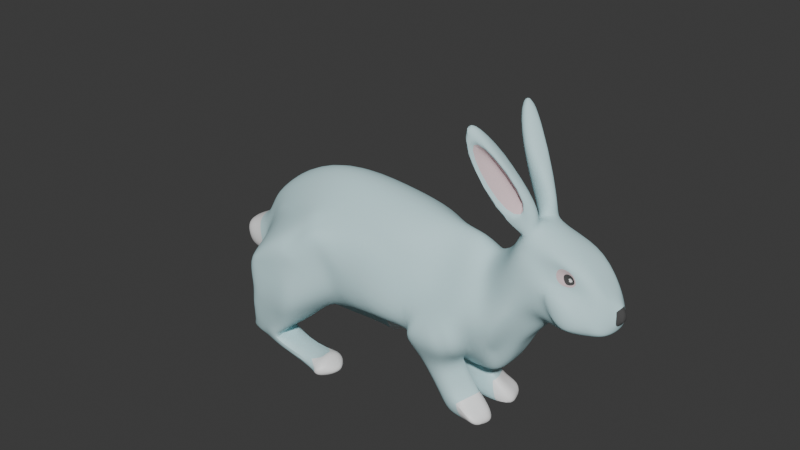 # Source: rabbit.blend  (saved by Blender 4.0.36; exported with 4.5.12 LTS)
import bpy
from mathutils import Matrix  # noqa: F401  (used for matrix-valued properties, if any)

bpy.ops.wm.read_factory_settings(use_empty=True)
scene = bpy.context.scene
scene.name = 'Scene'

# ---- collections
col_collection = bpy.data.collections.new('Collection'); scene.collection.children.link(col_collection)

# ---- materials (node trees are filled in below, after node groups)
mat_white = bpy.data.materials.new('White')
mat_white.use_transparent_shadow = False
mat_black = bpy.data.materials.new('Black')
mat_black.use_transparent_shadow = False
mat_pink = bpy.data.materials.new('Pink')
mat_pink.use_transparent_shadow = False
mat_material_001 = bpy.data.materials.new('Material.001')
mat_material_001.use_transparent_shadow = False

# ---- node groups
ng_auto_smooth = bpy.data.node_groups.new('Auto Smooth', 'GeometryNodeTree')
_s = ng_auto_smooth.interface.new_socket(name='Geometry', in_out='OUTPUT', socket_type='NodeSocketGeometry')
_s = ng_auto_smooth.interface.new_socket(name='Geometry', in_out='INPUT', socket_type='NodeSocketGeometry')
_s = ng_auto_smooth.interface.new_socket(name='Angle', in_out='INPUT', socket_type='NodeSocketFloat')
_s.subtype = 'ANGLE'
_s.min_value = 0.0
_s.max_value = 3.142
ng_auto_smooth.is_modifier = True
_N = ng_auto_smooth.nodes; _L = ng_auto_smooth.links
n0 = _N.new('NodeGroupOutput'); n0.name = 'Group Output'; n0.location = (480, -100)
n1 = _N.new('NodeGroupInput'); n1.name = 'Group Input'; n1.location = (-420, -300)
n2 = _N.new('NodeGroupInput'); n2.name = 'Group Input.001'; n2.location = (-60, -100)
n3 = _N.new('GeometryNodeSetShadeSmooth'); n3.name = 'Set Shade Smooth'; n3.location = (120, -100)
n3.domain = 'EDGE'
n4 = _N.new('GeometryNodeSetShadeSmooth'); n4.name = 'Set Shade Smooth.001'; n4.location = (300, -100)
n5 = _N.new('GeometryNodeInputMeshEdgeAngle'); n5.name = 'Edge Angle'; n5.location = (-420, -220)
n6 = _N.new('GeometryNodeInputEdgeSmooth'); n6.name = 'Is Edge Smooth'; n6.location = (-60, -160)
n7 = _N.new('GeometryNodeInputShadeSmooth'); n7.name = 'Is Face Smooth'; n7.location = (-240, -340)
n8 = _N.new('FunctionNodeBooleanMath'); n8.name = 'Boolean Math'; n8.location = (-60, -220)
n9 = _N.new('FunctionNodeCompare'); n9.name = 'Compare'; n9.location = (-240, -180)
n9.operation = 'LESS_EQUAL'
_L.new(n5.outputs[0], n9.inputs[0])
_L.new(n4.outputs[0], n0.inputs[0])
_L.new(n1.outputs[1], n9.inputs[1])
_L.new(n9.outputs[0], n8.inputs[0])
_L.new(n7.outputs[0], n8.inputs[1])
_L.new(n2.outputs[0], n3.inputs[0])
_L.new(n6.outputs[0], n3.inputs[1])
_L.new(n3.outputs[0], n4.inputs[0])
_L.new(n8.outputs[0], n3.inputs[2])
n0.is_active_output = True

# ---- material node trees
mat_white.use_nodes = True; mat_white.node_tree.nodes.clear()
_N = mat_white.node_tree.nodes; _L = mat_white.node_tree.links
n0 = _N.new('ShaderNodeBsdfPrincipled'); n0.name = 'Principled BSDF'; n0.location = (0, 286)
n0.inputs[0].default_value = (0.6141, 0.8696, 0.9032, 1.0)
n0.inputs[2].default_value = 1.0
n0.inputs[3].default_value = 1.0
n0.inputs[13].default_value = 0.4727
n1 = _N.new('ShaderNodeOutputMaterial'); n1.name = 'Material Output'; n1.location = (290, 286)
_L.new(n0.outputs[0], n1.inputs[0])
n1.is_active_output = True
mat_black.use_nodes = True; mat_black.node_tree.nodes.clear()
_N = mat_black.node_tree.nodes; _L = mat_black.node_tree.links
n0 = _N.new('ShaderNodeBsdfPrincipled'); n0.name = 'Principled BSDF'; n0.location = (10, 300)
n0.inputs[0].default_value = (0.07763, 0.07763, 0.07763, 1.0)
n0.inputs[2].default_value = 1.0
n0.inputs[3].default_value = 1.45
n1 = _N.new('ShaderNodeOutputMaterial'); n1.name = 'Material Output'; n1.location = (300, 300)
_L.new(n0.outputs[0], n1.inputs[0])
n1.is_active_output = True
mat_pink.use_nodes = True; mat_pink.node_tree.nodes.clear()
_N = mat_pink.node_tree.nodes; _L = mat_pink.node_tree.links
n0 = _N.new('ShaderNodeBsdfPrincipled'); n0.name = 'Principled BSDF'; n0.location = (10, 300)
n0.inputs[0].default_value = (0.8005, 0.6315, 0.6581, 1.0)
n0.inputs[2].default_value = 1.0
n0.inputs[3].default_value = 1.45
n1 = _N.new('ShaderNodeOutputMaterial'); n1.name = 'Material Output'; n1.location = (300, 300)
_L.new(n0.outputs[0], n1.inputs[0])
n1.is_active_output = True
mat_material_001.use_nodes = True; mat_material_001.node_tree.nodes.clear()
_N = mat_material_001.node_tree.nodes; _L = mat_material_001.node_tree.links
n0 = _N.new('ShaderNodeBsdfPrincipled'); n0.name = 'Principled BSDF'; n0.location = (10, 300)
n0.inputs[0].default_value = (1.0, 1.0, 1.0, 1.0)
n0.inputs[3].default_value = 1.45
n1 = _N.new('ShaderNodeOutputMaterial'); n1.name = 'Material Output'; n1.location = (300, 300)
_L.new(n0.outputs[0], n1.inputs[0])
n1.is_active_output = True

# ---- world
world_world = bpy.data.worlds.new('World'); scene.world = world_world
world_world.use_nodes = True; world_world.node_tree.nodes.clear()
_N = world_world.node_tree.nodes; _L = world_world.node_tree.links
n0 = _N.new('ShaderNodeOutputWorld'); n0.name = 'World Output'; n0.location = (300, 300)
n1 = _N.new('ShaderNodeBackground'); n1.name = 'Background'; n1.location = (10, 300)
n1.inputs[0].default_value = (0.05088, 0.05088, 0.05088, 1.0)
_L.new(n1.outputs[0], n0.inputs[0])
n0.is_active_output = True
world_world.color = (0.05088, 0.05088, 0.05088)
world_world.use_sun_shadow = False
world_world.sun_shadow_jitter_overblur = 0.0

# ---- meshes
me_plane = bpy.data.meshes.new('Plane')
me_plane.from_pydata([(-1.369, -1.701, 0.4845), (1.603, -1.023, 0.4188), (0.9763, 1.439, 0.6997), (-0.02973, -1.272, 0.8205), (0.3959, 0.6564, 1.435), (-2.968, -1.111, 0.4188), (-3.642, 1.061, 0.5633), (-3.503, -0.6357, 0.3301), (0.9958, -1.096, 0.8581), (0.8363, 0.7393, 1.414), (2.162, -0.9809, 0.4188), (2.139, 1.503, 0.2992), (2.461, -0.792, 0.4188), (2.791, 1.432, 0.6346), (2.684, -0.7826, 0.4188), (2.899, 1.16, 0.5516), (3.207, -1.143, 0.6657), (3.872, -0.3538, 0.6254), (3.474, -1.749, 0.5862), (4.52, -0.1008, 0.7207), (3.707, -1.958, 0.513), (5.21, -0.2638, 0.6142), (4.635, -1.354, 0.5063), (5.285, -0.1986, 0.5064), (5.188, -0.9379, 0.3243), (5.42, -0.371, 0.1703), (-3.024, 1.324, 0.4118), (1.268, 1.724, 0.2097), (-0.9052, 1.038, 0.3673), (-3.743, 1.037, 0.4582), (-4.006, 0.2267, 0.4477), (0.518, 1.189, 0.5152), (2.037, 1.827, 0.2097), (2.792, 1.684, 0.3841), (2.987, 1.553, 0.3841), (4.061, -0.06772, 0.3841), (4.471, -0.02131, 0.3841), (5.114, -0.1244, 0.4759), (5.4, -0.1395, 0.1755), (5.446, -0.3647, 0.02838), (-1.898, -1.827, 0.0), (1.666, -1.388, 0.0), (-2.879, 1.391, 0.0), (1.267, 1.767, 0.0), (-0.5407, -1.867, 0.0), (-0.9285, 1.013, 0.0), (-3.005, -1.255, 0.0), (-3.708, 1.022, 0.0), (-3.768, -0.3111, 0.0), (-4.027, 0.03235, 0.0), (0.6439, -1.668, 0.0), (0.6591, 1.403, 0.0), (2.183, -1.352, 0.0), (2.036, 1.87, 0.0), (2.419, -1.107, 0.0), (2.792, 1.684, 0.0), (2.646, -1.079, 0.0), (2.987, 1.553, 0.0), (2.971, -1.3, 0.0), (4.061, -0.06772, 0.0), (3.277, -1.892, 0.0), (4.471, -0.02131, 0.0), (3.704, -2.101, 0.0), (5.117, -0.03208, 0.0), (4.826, -1.538, 0.0), (5.407, -0.1401, 0.0), (5.235, -0.949, 0.0), (5.447, -0.3703, 0.0), (-1.561, -0.9861, 1.175), (1.446, 0.2669, 1.022), (0.07588, -0.7089, 1.298), (-2.838, -0.6015, 0.8132), (-3.619, -0.08368, 0.4188), (1.02, -0.2153, 1.129), (2.293, 0.2854, 1.187), (2.724, 0.2651, 1.157), (3.1, 0.2034, 1.086), (3.614, -0.5724, 0.8322), (4.357, -1.098, 0.5769), (4.618, -0.9871, 0.5616), (4.736, -1.129, 0.5172), (5.434, -0.6422, 0.099), (-3.927, -0.1078, 0.0), (5.488, -0.7024, 0.0), (-3.561, 0.3948, 0.7014), (-3.347, 1.088, 0.6115), (3.465, 0.6738, 0.0), (-0.7155, 0.5762, 1.37), (-3.307, 1.364, 0.7814), (-1.198, -0.7107, 1.567), (-3.316, 1.193, 0.7144), (-1.513, 1.532, 0.7019), (-3.322, 1.707, 0.7325), (-0.5133, 0.5908, 1.382), (-1.674, 1.025, 1.864), (-2.964, 1.15, 1.783), (-1.633, -0.06974, 1.751), (-3.11, 0.3408, 1.481), (-1.996, 1.808, 1.619), (-3.09, 1.842, 1.665), (-2.184, -0.2975, 1.787), (-2.967, 0.3109, 1.787), (-2.631, -0.05567, 1.787), (2.459, 1.116, 1.16), (1.106, 0.9327, 1.394), (1.405, 1.005, 1.327), (1.348, 1.619, 0.9774), (1.966, 1.06, 1.332), (1.835, 1.57, 0.9892), (1.559, 0.6825, 1.279), (1.86, 0.7013, 1.322), (-3.473, 2.197, 1.257), (-2.5, 2.317, 1.614), (-3.246, 2.329, 1.457), (-2.946, 2.746, 0.9199), (-1.322, 2.474, 1.548), (-1.298, 2.782, 1.586), (2.665, 2.924, 0.08697), (1.682, 2.895, 0.09417), (2.391, 2.912, 0.7905), (1.892, 2.896, 0.7953), (2.175, 2.458, 0.8596), (1.677, 2.44, 0.8547), (1.485, 2.292, 0.1639), (2.468, 2.324, 0.1765), (2.762, 2.896, 0.7629), (2.913, 2.903, 0.3761), (2.627, 2.672, 1.069), (2.802, 2.599, 0.4351), (-1.755, 1.738, 0.6329), (-2.683, 2.319, 0.9559), (-3.577, 2.143, 0.6623), (-3.039, 1.916, 0.6539), (-2.727, 1.954, 0.6194), (-2.611, 2.221, 0.7145), (-3.476, 2.228, 0.6331), (-2.229, 2.827, 0.9452), (-2.964, 2.746, 0.6779), (-1.334, 2.417, 0.8862), (-1.182, 2.831, 0.9805), (3.92, -0.966, 0.7658), (4.485, -0.1997, 0.8112), (4.611, -0.9584, 0.7668), (4.962, -0.3267, 0.7625), (4.323, -0.7387, 0.8454), (4.432, -0.4323, 0.8454), (4.592, -0.6766, 0.8454), (4.623, -0.4346, 0.8454), (4.297, -1.304, 0.5451), (4.217, -1.601, 0.5657), (3.645, -2.041, 0.08009), (3.372, -1.9, 0.07756), (3.05, -2.141, 0.3685), (3.645, -2.465, 0.1486), (3.323, -2.37, 0.3166), (3.55, -2.412, 0.3348), (2.286, -3.974, 0.8516), (2.482, -4.244, 1.035), (2.733, -3.3, 0.6714), (2.819, -3.4, 0.7167), (5.519, -0.5225, 0.07876), (5.515, -0.4165, 0.07517), (5.523, -0.4146, 0.03234), (5.529, -0.5378, 0.0), (5.516, -0.4134, 0.0), (3.413, -1.689, 0.6639), (3.873, -1.827, 0.4036), (4.831, -1.523, 0.3999), (3.92, -0.966, 0.7658), (5.275, -0.7092, 0.4122), (4.776, -0.8695, 0.6712), (3.153, -1.907, 0.7004), (3.787, -2.259, 0.3835), (2.442, -3.549, 1.177), (2.674, -4.023, 1.011), (2.79, -3.251, 0.2519), (2.786, -2.755, 0.9466), (2.928, -3.409, 0.3095), (3.212, -3.169, 0.7075), (-4.266, 1.042, 0.0), (-4.302, 1.018, 0.385), (-4.413, 0.3395, 0.4135), (-4.441, 0.2601, 0.0), (-0.9537, 2.46, 1.618), (-0.9851, 2.802, 1.605), (-0.9097, 2.834, 0.9798), (-0.9377, 2.482, 0.8713), (3.189, -1.985, 0.6306), (3.717, -2.269, 0.3836), (2.688, -3.886, 1.01), (2.502, -3.537, 1.119), (-3.262, 2.4, 1.439), (-3.496, 2.309, 1.241), (-3.559, 2.294, 0.8222), (-3.483, 2.32, 0.6746), (3.463, 0.676, 0.4247), (3.814, 0.3053, 0.0), (3.816, 0.2822, 0.3815), (3.271, 1.124, 0.0), (3.275, 1.118, 0.3841), (3.318, 0.5079, 0.5834), (2.96, 0.8376, 0.6962), (3.066, 0.9009, 0.5642), (3.574, 0.1103, 0.6027), (3.351, -0.1884, 0.9028), (-3.292, 0.3787, 1.092), (0.01974, -1.008, 1.044), (-1.1, 1.185, 0.9421), (-0.9956, 1.188, 0.6036), (0.5821, 1.099, 0.6961), (0.6983, 0.9344, 1.024), (-1.274, -0.9902, 1.151), (-2.878, -0.7586, 0.6916), (-3.265, -0.3184, 0.5975), (-0.7167, 1.132, 0.9596), (-3.817, 0.654, 0.53), (-0.8846, -0.7103, 1.501), (-1.517, -1.15, 1.016), (-3.679, 0.3849, 0.4385), (-1.872, -0.6431, 1.48), (-2.733, -0.3256, 1.306), (-1.164, 0.7862, 1.601), (-1.458, -0.3279, 1.676), (-0.7063, -0.08558, 1.444), (-0.935, -0.008637, 1.459), (-1.324, 0.18, 1.642), (-2.333, 1.818, 1.633), (-1.166, -0.9123, 1.248), (-1.366, -0.8377, 1.386), (-1.683, -0.4995, 1.569), (-1.899, -0.1797, 1.768), (-1.999, 1.057, 1.844), (-2.718, 2.341, 1.564), (-2.617, 1.116, 1.805), (-1.79, 1.69, 1.229), (-2.831, 1.834, 1.654), (-3.015, 2.373, 1.495), (-2.231, 2.036, 0.7986), (2.05, 0.4887, 1.237), (-2.627, 0.2592, 1.792), (-3.155, 1.041, 1.244), (-2.627, 0.6225, 1.812), (-1.953, 0.4801, 1.808), (-1.734, 0.1788, 1.768), (-2.586, 2.318, 1.307), (-2.719, 1.456, 1.733), (-1.504, 1.277, 1.399), (-1.857, 1.47, 1.725), (-2.165, 1.436, 1.739), (-3.026, 1.489, 1.725), (-2.505, 2.052, 1.602), (-2.272, 2.087, 1.616), (-2.264, 2.065, 1.275), (-2.927, 2.115, 1.571), (-3.176, 2.11, 1.55), (-3.148, 1.264, 1.247), (-3.16, 0.9046, 1.243), (-3.185, 1.787, 1.285), (-3.598, 0.7061, 0.6368), (-3.302, 0.7131, 0.9366), (2.821, 2.899, 0.612), (1.17, 1.533, 0.8447), (1.99, 1.571, 0.6468), (1.57, 2.358, 0.4697), (1.483, 0.4376, 1.167), (2.731, 2.629, 0.6936), (2.336, 2.385, 0.485), (1.214, 0.9536, 1.38), (1.8, 2.895, 0.4864), (2.22, 1.085, 1.237), (2.508, 2.917, 0.4896), (-3.333, 1.997, 1.271), (-3.088, 2.086, 0.626), (-3.262, 2.01, 0.6574), (-2.571, 2.771, 1.38), (-1.944, 1.19, 0.6489), (-2.876, 2.224, 0.6895), (-1.757, 1.153, 0.3852), (-2.373, 1.615, 0.7165), (-2.405, 1.448, 0.7415), (-2.689, 2.063, 0.7064), (-2.29, 1.857, 0.6254), (-1.696, 1.162, 0.0), (2.311, 1.934, 0.2348), (1.358, 2.079, 0.2978), (1.526, 2.063, 0.911), (2.001, 2.023, 0.9247), (2.168, 1.989, 0.5636), (1.424, 2.056, 0.6069), (-2.247, 0.2154, 1.794), (-2.283, 0.5053, 1.798), (-2.965, 0.8599, 1.785), (-2.622, 0.8505, 1.809), (4.026, -1.371, 0.5833), (4.397, -1.42, 0.5384), (4.683, -1.424, 0.4882), (4.152, -1.062, 0.6351), (4.852, -1.09, 0.4983), (4.569, -1.069, 0.5622), (4.568, -1.227, 0.4939), (4.582, -1.182, 0.5162), (4.555, -1.22, 0.4927), (4.614, -1.211, 0.4983), (4.577, -1.178, 0.4945), (4.621, -1.187, 0.4849), (-4.325, 0.6647, 0.5234), (-4.568, 0.6908, 0.0), (-4.605, 0.4069, 0.0), (-4.52, 1.003, 0.0), (-4.468, 1.014, 0.1748), (-4.539, 0.4259, 0.2777), (-4.491, 0.6607, 0.3131), (-0.7974, 2.71, 1.154), (-0.8176, 2.702, 1.322), (-0.8125, 2.612, 1.335), (-0.801, 2.614, 1.113), (-1.198, 2.389, 1.346), (-1.066, 2.385, 1.371), (-1.061, 2.392, 1.104), (-1.202, 2.369, 1.11), (-1.129, 2.725, 0.9223), (-1.019, 2.726, 0.922), (-1.031, 2.585, 0.8784), (-1.19, 2.559, 0.8844), (-1.192, 2.59, 1.651), (-1.105, 2.587, 1.668), (-1.112, 2.667, 1.665), (-1.186, 2.663, 1.66), (3.714, -1.26, 0.7244), (4.087, -1.221, 0.6085), (2.197, -0.3144, 0.7991), (3.363, -0.9241, 0.7295), (1.008, -0.6595, 0.9925), (2.863, -0.3304, 0.6721), (1.527, -0.4003, 0.7102), (2.578, -0.317, 0.7148), (4.403, -1.273, 0.5137), (4.537, -1.338, 0.5019), (4.658, -1.292, 0.5105), (4.493, -1.102, 0.5389), (4.716, -1.138, 0.5213), (4.566, -1.104, 0.5601)], [], [(73, 69, 104, 2, 9), (91, 129, 237, 252, 234), (69, 334, 330, 74), (74, 330, 335, 75), (75, 335, 333, 76), (76, 333, 331, 77, 204), (77, 331, 328, 168), (78, 148, 336, 339), (80, 298, 341, 340), (169, 167, 24, 81), (13, 15, 34, 33), (30, 49, 82, 72), (3, 44, 50, 8), (23, 25, 39, 38), (16, 58, 60, 165), (1, 41, 52, 10), (15, 202, 199, 34), (9, 2, 27, 31, 209, 210), (0, 40, 44, 3), (150, 20, 172, 153), (4, 93, 223, 216, 70), (17, 19, 36, 35), (10, 52, 54, 12), (5, 46, 40, 0), (2, 11, 32, 27), (166, 62, 64, 167), (19, 21, 37, 36), (12, 54, 56, 14), (11, 13, 33, 32), (6, 85, 26, 29), (39, 25, 161, 162), (7, 72, 82, 48), (21, 23, 38, 37), (14, 56, 58, 16), (24, 66, 83, 81), (37, 38, 65, 63), (27, 32, 53, 43), (38, 39, 67, 65), (32, 33, 55, 53), (26, 277, 282, 42), (33, 34, 57, 55), (28, 31, 51, 45), (29, 26, 42, 47), (34, 199, 198, 57), (35, 36, 61, 59), (36, 37, 63, 61), (31, 27, 43, 51), (7, 48, 46, 5), (167, 64, 66, 24), (23, 169, 81, 25), (21, 170, 169, 23), (170, 21, 143, 142), (17, 77, 168, 19), (15, 201, 202), (13, 75, 76, 201, 15), (11, 103, 74, 75, 13), (74, 103, 269, 238), (5, 212, 213, 72, 7), (0, 217, 212, 5), (0, 3, 206, 211, 217), (8, 1, 334, 332), (6, 29, 215, 258), (296, 79, 170, 142, 140, 168), (68, 211, 227, 228), (68, 228, 229, 219), (88, 90, 240, 255), (87, 207, 246, 221), (71, 220, 205, 84), (68, 219, 220, 71), (251, 252, 244, 112), (92, 88, 255, 257), (89, 224, 225, 222), (106, 105, 107, 108), (122, 121, 119, 120), (103, 11, 262, 269), (69, 74, 238, 264), (104, 69, 264, 267), (2, 104, 267, 261), (8, 50, 41, 1), (114, 137, 194, 193, 192, 191), (269, 262, 108, 107), (183, 115, 316, 317), (117, 118, 268, 270), (124, 123, 118, 117), (117, 270, 260, 126), (123, 263, 268, 118), (2, 261, 288, 284), (108, 262, 287, 286), (11, 2, 284, 283), (106, 108, 286, 285), (127, 265, 260, 125), (119, 121, 127, 125), (121, 266, 265, 127), (124, 117, 126, 128), (92, 132, 133, 281, 278), (95, 233, 245, 249), (180, 179, 308, 309), (21, 19, 141, 143), (155, 154, 158, 159), (145, 144, 146, 147), (140, 142, 146, 144), (142, 143, 147, 146), (143, 141, 145, 147), (18, 20, 166, 165), (150, 151, 60, 62), (151, 18, 165, 60), (20, 150, 62, 166), (176, 175, 156, 173), (151, 150, 153, 152), (18, 151, 152, 171), (20, 18, 171, 172), (173, 156, 157, 174), (175, 177, 157, 156), (177, 178, 174, 157), (159, 189, 188, 155), (161, 160, 163, 164, 162), (25, 81, 160, 161), (67, 39, 162, 164), (81, 83, 163, 160), (149, 293, 165, 166), (295, 149, 166, 167), (293, 329, 328, 165), (297, 295, 167, 169), (79, 297, 169, 170), (187, 188, 172, 171), (189, 190, 173, 174), (190, 187, 171, 176, 173), (153, 172, 178, 177), (152, 153, 177, 175), (171, 152, 175, 176), (29, 47, 179, 180), (49, 30, 181, 182), (30, 215, 305, 181), (185, 184, 313, 312), (134, 136, 139, 138), (139, 185, 321, 320), (184, 185, 139, 116), (73, 70, 206, 332), (188, 189, 174, 178, 172), (154, 187, 190, 158), (159, 158, 190, 189), (154, 155, 188, 187), (116, 115, 324, 327), (131, 193, 194, 135), (111, 192, 193, 131), (111, 113, 191, 192), (131, 135, 272, 273), (112, 115, 116, 274, 232), (112, 232, 250, 251), (92, 257, 271, 273, 132), (86, 195, 197, 196), (196, 197, 35, 59), (198, 199, 195, 86), (216, 223, 224, 89), (70, 73, 9, 4), (195, 200, 203, 197), (200, 76, 204, 203), (199, 202, 200, 195), (202, 201, 76, 200), (197, 203, 17, 35), (203, 204, 77, 17), (239, 101, 102), (207, 208, 275, 279, 91), (91, 279, 278), (133, 272, 280, 281), (4, 9, 210, 214, 93), (90, 275, 277, 26, 85), (208, 209, 31, 28), (207, 214, 210, 209, 208), (84, 205, 259, 258), (213, 212, 71), (212, 217, 68, 71), (213, 218, 215, 30, 72), (217, 211, 68), (216, 227, 211, 206, 70), (93, 214, 207, 87), (84, 218, 213, 71), (205, 220, 102, 101, 97), (219, 229, 230, 100), (220, 219, 100, 102), (222, 225, 243, 96), (224, 223, 93, 87), (225, 224, 87, 221), (253, 235, 226, 250, 232, 236), (229, 228, 89, 222), (231, 242, 243, 94), (230, 229, 222, 96), (228, 227, 216, 89), (226, 248, 247, 98), (221, 246, 247, 94), (246, 207, 91, 234), (249, 245, 235, 99), (241, 101, 239), (243, 289, 100, 230, 96), (243, 225, 221, 94), (234, 252, 251, 98), (290, 289, 243, 242), (245, 233, 231, 248, 226, 235), (254, 253, 236, 191, 113), (247, 248, 231, 94), (247, 246, 234, 98), (235, 253, 254, 99), (252, 237, 130, 244), (251, 250, 226, 98), (258, 259, 90, 85, 6), (111, 271, 254, 113), (257, 255, 95, 249, 99), (258, 215, 218, 84), (267, 264, 109, 105), (270, 268, 120, 119), (260, 270, 119, 125), (263, 288, 285, 122), (260, 265, 128, 126), (238, 269, 107, 110), (265, 266, 124, 128), (264, 238, 110, 109), (261, 267, 105, 106), (268, 263, 122, 120), (266, 287, 283, 124), (273, 272, 133, 132), (273, 271, 111, 131), (254, 271, 257, 99), (237, 280, 276, 134, 130), (232, 274, 114, 191, 236), (278, 279, 88, 92), (282, 277, 28, 45), (281, 280, 237, 129), (276, 280, 272, 135), (279, 275, 90, 88), (277, 275, 208, 28), (278, 281, 129, 91), (107, 105, 109, 110), (283, 284, 123, 124), (285, 288, 261, 106), (283, 287, 262, 11), (285, 286, 121, 122), (284, 288, 263, 123), (286, 287, 266, 121), (289, 239, 102, 100), (241, 239, 289, 290), (290, 242, 231, 233, 292, 241), (240, 90, 259, 256), (233, 95, 291, 292), (205, 97, 256, 259), (256, 291, 95, 255, 240), (292, 291, 101, 241), (291, 256, 97, 101), (294, 148, 293, 149), (22, 294, 149, 295), (148, 78, 296, 329, 293), (80, 22, 295, 297), (298, 80, 297, 79), (78, 298, 79, 296), (148, 294, 337, 336), (298, 78, 339, 341), (22, 80, 340, 338), (294, 22, 338, 337), (181, 305, 311, 310), (305, 215, 29, 180), (307, 310, 311, 306), (306, 311, 309, 308), (305, 180, 309, 311), (182, 181, 310, 307), (299, 302, 304, 300, 303, 301), (19, 168, 140, 144, 145, 141), (138, 115, 112, 244, 130, 134), (276, 135, 194, 137, 136, 134), (314, 315, 312, 313), (183, 186, 315, 314), (184, 183, 314, 313), (186, 185, 312, 315), (116, 139, 136, 137, 114, 274), (318, 317, 316, 319), (138, 186, 318, 319), (115, 138, 319, 316), (186, 183, 317, 318), (323, 320, 321, 322), (185, 186, 322, 321), (138, 139, 320, 323), (186, 138, 323, 322), (327, 324, 325, 326), (115, 183, 325, 324), (184, 116, 327, 326), (183, 184, 326, 325), (332, 206, 3, 8), (331, 333, 14, 16), (330, 334, 1, 10), (332, 334, 69, 73), (328, 331, 16, 165), (335, 330, 10, 12), (328, 329, 296, 168), (333, 335, 12, 14), (299, 301, 336, 337), (302, 299, 337, 338), (301, 303, 339, 336), (304, 302, 338, 340), (300, 304, 340, 341), (303, 300, 341, 339)])
me_plane.polygons.foreach_set('use_smooth', [True] * 298)
me_plane.polygons.foreach_set('material_index', [0, 0, 0, 0, 0, 0, 0, 2, 2, 0, 0, 0, 0, 0, 0, 0, 0, 0, 0, 0, 0, 0, 0, 0, 0, 0, 0, 0, 0, 0, 1, 0, 0, 0, 0, 0, 0, 0, 0, 0, 0, 0, 0, 0, 0, 0, 0, 0, 0, 0, 0, 0, 0, 0, 0, 0, 0, 0, 0, 0, 0, 0, 0, 0, 0, 0, 0, 0, 0, 0, 0, 0, 0, 0, 0, 0, 0, 0, 0, 0, 0, 3, 0, 0, 3, 0, 0, 0, 0, 0, 3, 3, 3, 3, 0, 0, 3, 0, 2, 0, 0, 0, 0, 0, 0, 0, 0, 0, 0, 0, 0, 0, 0, 0, 2, 1, 1, 1, 1, 0, 0, 0, 0, 0, 0, 0, 0, 0, 0, 0, 3, 3, 3, 3, 0, 3, 3, 0, 0, 2, 2, 2, 0, 0, 0, 0, 0, 0, 0, 0, 0, 0, 0, 0, 0, 0, 0, 0, 0, 0, 0, 0, 0, 0, 0, 0, 0, 0, 0, 0, 0, 0, 0, 0, 0, 0, 0, 0, 0, 0, 0, 0, 0, 0, 0, 0, 0, 0, 0, 0, 0, 0, 0, 0, 0, 0, 0, 0, 0, 0, 0, 0, 0, 0, 0, 0, 0, 0, 0, 0, 3, 0, 3, 0, 3, 0, 0, 0, 0, 0, 0, 0, 0, 0, 0, 0, 0, 0, 0, 0, 0, 0, 0, 0, 0, 0, 0, 0, 0, 0, 0, 0, 0, 0, 0, 0, 0, 0, 0, 0, 0, 0, 0, 2, 2, 2, 2, 3, 3, 3, 3, 3, 3, 3, 0, 0, 0, 3, 3, 3, 3, 0, 3, 3, 0, 3, 3, 3, 0, 3, 3, 3, 3, 3, 0, 0, 0, 0, 0, 0, 0, 0, 1, 1, 1, 1, 1, 1])
_uv = me_plane.uv_layers.new(name='UVMap')
_uv.uv.foreach_set('vector', [0.7016, 0.511, 1.0, 0.511, 1.0, 0.7555, 0.9646, 0.9764, 0.7016, 1.0, 0.2844, 1.0, 0.2844, 1.0, 0.2844, 1.0, 0.2844, 1.0, 0.2844, 1.0, 1.0, 0.511, 1.0, 0.305, 1.0, 0.317, 1.0, 0.511, 1.0, 0.511, 1.0, 0.317, 1.0, 0.2917, 1.0, 0.511, 1.0, 0.511, 1.0, 0.2917, 1.0, 0.2936, 1.0, 0.511, 1.0, 0.511, 1.0, 0.2936, 1.0, 0.2654, 1.0, 0.511, 1.0, 0.511, 1.0, 0.511, 1.0, 0.2654, 1.0, 0.3491, 1.0, 0.511, 1.0, 0.3906, 1.0, 0.2261, 1.0, 0.2261, 1.0, 0.3906, 1.0, 0.3934, 1.0, 0.4171, 1.0, 0.4171, 1.0, 0.3934, 1.0, 0.511, 1.0, 0.1127, 1.0, 0.264, 1.0, 0.511, 1.0, 1.0, 1.0, 1.0, 1.0, 1.0, 1.0, 1.0, 0.0, 1.0, 0.0, 1.0, 0.0, 0.511, 0.0, 0.511, 0.4032, 0.1127, 0.4032, 0.0, 0.7016, 0.0, 0.7016, 0.1127, 1.0, 1.0, 1.0, 1.0, 1.0, 1.0, 1.0, 1.0, 1.0, 0.1127, 1.0, 0.0, 1.0, 0.0, 1.0, 0.1127, 1.0, 0.1127, 1.0, 0.0, 1.0, 0.0, 1.0, 0.1127, 1.0, 1.0, 1.0, 1.0, 1.0, 1.0, 1.0, 1.0, 0.7016, 1.0, 0.9646, 0.9764, 1.0, 1.0, 0.7016, 1.0, 0.7016, 1.0, 0.7016, 1.0, 0.0, 0.1127, 0.0, 0.0, 0.4032, 0.0, 0.4032, 0.1127, 1.0, 0.01333, 1.0, 0.0994, 1.0, 0.0994, 1.0, 0.01333, 0.4032, 1.0, 0.4032, 1.0, 0.4032, 0.7458, 0.4032, 0.511, 0.4032, 0.511, 1.0, 1.0, 1.0, 1.0, 1.0, 1.0, 1.0, 1.0, 1.0, 0.1127, 1.0, 0.0, 1.0, 0.0, 1.0, 0.1127, 0.0, 0.1127, 0.0, 0.0, 0.0, 0.0, 0.0, 0.1127, 0.9646, 0.9764, 1.0, 0.9734, 1.0, 1.0, 1.0, 1.0, 1.0, 0.1127, 1.0, 0.0, 1.0, 0.0, 1.0, 0.1127, 1.0, 1.0, 1.0, 1.0, 1.0, 1.0, 1.0, 1.0, 1.0, 0.1127, 1.0, 0.0, 1.0, 0.0, 1.0, 0.1127, 1.0, 0.9734, 1.0, 1.0, 1.0, 1.0, 1.0, 1.0, 0.0, 1.0, 0.0, 0.981, 0.0, 1.0, 0.0, 1.0, 1.0, 1.0, 1.0, 1.0, 1.0, 1.0, 1.0, 1.0, 0.0, 0.2237, 0.0, 0.511, 0.0, 0.511, 0.0, 0.0, 1.0, 1.0, 1.0, 1.0, 1.0, 1.0, 1.0, 1.0, 1.0, 0.1127, 1.0, 0.0, 1.0, 0.0, 1.0, 0.1127, 1.0, 0.264, 1.0, 0.0, 1.0, 0.511, 1.0, 0.511, 1.0, 1.0, 1.0, 1.0, 1.0, 1.0, 1.0, 1.0, 1.0, 1.0, 1.0, 1.0, 1.0, 1.0, 1.0, 1.0, 1.0, 1.0, 1.0, 1.0, 1.0, 1.0, 1.0, 1.0, 1.0, 1.0, 1.0, 1.0, 1.0, 1.0, 1.0, 1.0, 0.0, 1.0, 0.2411, 1.0, 0.2446, 1.0, 0.0, 1.0, 1.0, 1.0, 1.0, 1.0, 1.0, 1.0, 1.0, 1.0, 0.4032, 1.0, 0.7016, 1.0, 0.7016, 1.0, 0.4032, 1.0, 0.0, 1.0, 0.0, 1.0, 0.0, 1.0, 0.0, 1.0, 1.0, 1.0, 1.0, 1.0, 1.0, 1.0, 1.0, 1.0, 1.0, 1.0, 1.0, 1.0, 1.0, 1.0, 1.0, 1.0, 1.0, 1.0, 1.0, 1.0, 1.0, 1.0, 1.0, 1.0, 0.7016, 1.0, 1.0, 1.0, 1.0, 1.0, 0.7016, 1.0, 0.0, 0.2237, 0.0, 0.0, 0.0, 0.0, 0.0, 0.1127, 1.0, 0.1127, 1.0, 0.0, 1.0, 0.0, 1.0, 0.264, 1.0, 1.0, 1.0, 0.511, 1.0, 0.511, 1.0, 1.0, 1.0, 1.0, 1.0, 0.511, 1.0, 0.511, 1.0, 1.0, 1.0, 0.511, 1.0, 1.0, 1.0, 1.0, 1.0, 0.511, 1.0, 1.0, 1.0, 0.511, 1.0, 0.511, 1.0, 1.0, 1.0, 1.0, 1.0, 0.8336, 1.0, 1.0, 1.0, 1.0, 1.0, 0.511, 1.0, 0.511, 1.0, 0.8336, 1.0, 1.0, 1.0, 0.9734, 1.0, 0.7555, 1.0, 0.511, 1.0, 0.511, 1.0, 1.0, 1.0, 0.511, 1.0, 0.7555, 1.0, 0.7555, 1.0, 0.511, 0.0, 0.1127, 0.0, 0.3882, 0.0, 0.511, 0.0, 0.511, 0.0, 0.2237, 0.0, 0.1127, 0.0, 0.4195, 0.0, 0.3882, 0.0, 0.1127, 0.0, 0.1127, 0.4032, 0.1127, 0.4032, 0.2993, 0.07332, 0.4725, 0.0, 0.4195, 0.7016, 0.1127, 1.0, 0.1127, 1.0, 0.305, 0.7016, 0.3101, 0.0, 1.0, 0.0, 1.0, 0.0, 1.0, 0.0, 0.8698, 1.0, 0.4291, 1.0, 0.4421, 1.0, 0.511, 1.0, 0.511, 1.0, 0.511, 1.0, 0.511, 0.0, 0.511, 0.07332, 0.4725, 0.1651, 0.4832, 0.2174, 0.511, 0.0, 0.511, 0.2174, 0.511, 0.1836, 0.511, 0.0, 0.511, 0.0, 1.0, 0.0, 0.964, 0.008403, 0.9575, 0.02215, 0.9759, 0.4032, 1.0, 0.3313, 1.0, 0.3387, 1.0, 0.4032, 1.0, 0.0, 0.511, 0.0, 0.511, 0.0, 0.7555, 0.0, 0.7555, 0.0, 0.511, 0.0, 0.511, 0.0, 0.511, 0.0, 0.511, 0.2844, 1.0, 0.2844, 1.0, 0.2844, 1.0, 0.2844, 1.0, 0.1258, 1.0, 0.0, 1.0, 0.02215, 0.9759, 0.1217, 1.0, 0.4032, 0.511, 0.4032, 0.7778, 0.4032, 0.7339, 0.4032, 0.511, 1.0, 0.9279, 1.0, 0.7555, 1.0, 0.7555, 1.0, 0.9279, 1.0, 0.9279, 1.0, 0.9279, 1.0, 0.9279, 1.0, 0.9279, 1.0, 0.7555, 1.0, 0.9734, 1.0, 0.9503, 1.0, 0.7555, 1.0, 0.511, 1.0, 0.511, 1.0, 0.511, 1.0, 0.511, 1.0, 0.7555, 1.0, 0.511, 1.0, 0.511, 1.0, 0.7555, 0.9646, 0.9764, 1.0, 0.7555, 1.0, 0.7555, 0.9831, 0.9511, 0.7016, 0.1127, 0.7016, 0.0, 1.0, 0.0, 1.0, 0.1127, 0.1188, 1.0, 0.1188, 1.0, 0.1188, 1.0, 0.1188, 1.0, 0.1188, 1.0, 0.1188, 1.0, 1.0, 0.7555, 1.0, 0.9503, 1.0, 0.9279, 1.0, 0.7555, 0.2844, 1.0, 0.2844, 1.0, 0.2844, 1.0, 0.2844, 1.0, 1.0, 0.9734, 0.9646, 0.9764, 0.9844, 0.9493, 1.0, 0.9474, 1.0, 0.9734, 0.9646, 0.9764, 0.9646, 0.9764, 1.0, 0.9734, 1.0, 0.9734, 1.0, 0.9474, 1.0, 0.9457, 1.0, 0.9734, 0.9646, 0.9764, 0.9803, 0.9549, 0.9844, 0.9493, 0.9646, 0.9764, 0.9646, 0.9764, 0.9831, 0.9511, 0.9813, 0.9535, 0.9646, 0.9764, 1.0, 0.9279, 1.0, 0.9503, 1.0, 0.9516, 1.0, 0.9279, 1.0, 0.9734, 0.9646, 0.9764, 0.9646, 0.9764, 1.0, 0.9734, 1.0, 0.9279, 1.0, 0.9279, 1.0, 0.9279, 1.0, 0.9279, 1.0, 0.9279, 1.0, 0.9549, 1.0, 0.9457, 1.0, 0.9279, 1.0, 0.9279, 1.0, 0.9279, 1.0, 0.9279, 1.0, 0.9279, 1.0, 0.9279, 1.0, 0.9529, 1.0, 0.9549, 1.0, 0.9279, 1.0, 0.9734, 1.0, 0.9734, 1.0, 0.9734, 1.0, 0.9734, 0.1258, 1.0, 0.1227, 1.0, 0.1188, 1.0, 0.1932, 1.0, 0.209, 1.0, 0.04771, 0.9481, 0.1433, 0.9621, 0.1503, 0.9801, 0.08255, 0.9735, 0.0, 1.0, 0.0, 1.0, 0.0, 1.0, 0.0, 1.0, 1.0, 1.0, 1.0, 1.0, 1.0, 1.0, 1.0, 1.0, 1.0, 0.09938, 1.0, 0.09929, 1.0, 0.0993, 1.0, 0.09937, 1.0, 1.0, 1.0, 0.511, 1.0, 0.511, 1.0, 1.0, 1.0, 0.511, 1.0, 0.511, 1.0, 0.511, 1.0, 0.511, 1.0, 0.511, 1.0, 1.0, 1.0, 1.0, 1.0, 0.511, 1.0, 1.0, 1.0, 1.0, 1.0, 1.0, 1.0, 1.0, 1.0, 0.09927, 1.0, 0.0994, 1.0, 0.1127, 1.0, 0.1127, 1.0, 0.01333, 1.0, 0.01346, 1.0, 0.0, 1.0, 0.0, 1.0, 0.01346, 1.0, 0.09927, 1.0, 0.1127, 1.0, 0.0, 1.0, 0.0994, 1.0, 0.01333, 1.0, 0.0, 1.0, 0.1127, 1.0, 0.09927, 1.0, 0.01346, 1.0, 0.01346, 1.0, 0.09927, 1.0, 0.01346, 1.0, 0.01333, 1.0, 0.01333, 1.0, 0.01346, 1.0, 0.09927, 1.0, 0.01346, 1.0, 0.01346, 1.0, 0.09927, 1.0, 0.0994, 1.0, 0.09927, 1.0, 0.09927, 1.0, 0.0994, 1.0, 0.09927, 1.0, 0.01346, 1.0, 0.01333, 1.0, 0.0994, 1.0, 0.01346, 1.0, 0.01333, 1.0, 0.01333, 1.0, 0.01346, 1.0, 0.01333, 1.0, 0.0994, 1.0, 0.0994, 1.0, 0.01333, 1.0, 0.09937, 1.0, 0.09939, 1.0, 0.09939, 1.0, 0.09938, 1.0, 1.0, 1.0, 0.511, 1.0, 0.511, 1.0, 1.0, 1.0, 1.0, 1.0, 1.0, 1.0, 0.511, 1.0, 0.511, 1.0, 1.0, 1.0, 1.0, 1.0, 1.0, 1.0, 1.0, 1.0, 1.0, 1.0, 0.511, 1.0, 0.511, 1.0, 0.511, 1.0, 0.511, 1.0, 0.2068, 1.0, 0.1824, 1.0, 0.1127, 1.0, 0.1127, 1.0, 0.2121, 1.0, 0.2068, 1.0, 0.1127, 1.0, 0.1127, 1.0, 0.1824, 1.0, 0.3025, 1.0, 0.3491, 1.0, 0.1127, 1.0, 0.4196, 1.0, 0.2121, 1.0, 0.1127, 1.0, 0.511, 1.0, 0.4421, 1.0, 0.4196, 1.0, 0.511, 1.0, 0.511, 1.0, 0.09927, 1.0, 0.09939, 1.0, 0.0994, 1.0, 0.09927, 1.0, 0.09939, 1.0, 0.09928, 1.0, 0.09927, 1.0, 0.0994, 1.0, 0.09928, 1.0, 0.09927, 1.0, 0.09927, 1.0, 0.09927, 1.0, 0.09927, 1.0, 0.01333, 1.0, 0.0994, 1.0, 0.0994, 1.0, 0.01333, 1.0, 0.01346, 1.0, 0.01333, 1.0, 0.01333, 1.0, 0.01346, 1.0, 0.09927, 1.0, 0.01346, 1.0, 0.01346, 1.0, 0.09927, 0.0, 1.0, 0.0, 1.0, 0.0, 1.0, 0.0, 1.0, 0.0, 1.0, 0.0, 1.0, 0.0, 1.0, 0.0, 1.0, 0.0, 1.0, 0.0, 1.0, 0.0, 1.0, 0.0, 1.0, 0.2844, 1.0, 0.2844, 1.0, 0.2844, 1.0, 0.2844, 1.0, 0.2844, 1.0, 0.2844, 1.0, 0.2844, 1.0, 0.2844, 1.0, 0.2844, 1.0, 0.2844, 1.0, 0.2844, 1.0, 0.2844, 1.0, 0.2844, 1.0, 0.2844, 1.0, 0.2844, 1.0, 0.2844, 1.0, 0.7016, 0.511, 0.4032, 0.511, 0.4032, 0.2993, 0.7016, 0.3101, 1.0, 0.09939, 1.0, 0.09939, 1.0, 0.0994, 1.0, 0.0994, 1.0, 0.0994, 1.0, 0.09929, 1.0, 0.09927, 1.0, 0.09928, 1.0, 0.0993, 1.0, 0.09937, 1.0, 0.0993, 1.0, 0.09928, 1.0, 0.09939, 1.0, 0.09929, 1.0, 0.09938, 1.0, 0.09939, 1.0, 0.09927, 0.2844, 1.0, 0.2844, 1.0, 0.2844, 1.0, 0.2844, 1.0, 0.1188, 1.0, 0.1188, 1.0, 0.1188, 1.0, 0.1188, 1.0, 0.1188, 1.0, 0.1188, 1.0, 0.1188, 1.0, 0.1188, 1.0, 0.1188, 1.0, 0.1188, 1.0, 0.1188, 1.0, 0.1188, 1.0, 0.1188, 1.0, 0.1188, 1.0, 0.1188, 1.0, 0.1211, 1.0, 0.2844, 1.0, 0.2844, 1.0, 0.2844, 1.0, 0.2464, 1.0, 0.237, 1.0, 0.2844, 1.0, 0.237, 1.0, 0.235, 1.0, 0.2844, 1.0, 0.1258, 1.0, 0.1217, 1.0, 0.1202, 1.0, 0.1211, 1.0, 0.1227, 1.0, 1.0, 1.0, 1.0, 1.0, 1.0, 1.0, 1.0, 1.0, 1.0, 1.0, 1.0, 1.0, 1.0, 1.0, 1.0, 1.0, 1.0, 1.0, 1.0, 1.0, 1.0, 1.0, 1.0, 1.0, 0.4032, 0.511, 0.4032, 0.7458, 0.4032, 0.7778, 0.4032, 0.511, 0.4032, 0.511, 0.7016, 0.511, 0.7016, 1.0, 0.4032, 1.0, 1.0, 1.0, 1.0, 1.0, 1.0, 1.0, 1.0, 1.0, 1.0, 1.0, 1.0, 0.511, 1.0, 0.511, 1.0, 1.0, 1.0, 1.0, 1.0, 1.0, 1.0, 1.0, 1.0, 1.0, 1.0, 1.0, 1.0, 0.8336, 1.0, 0.511, 1.0, 1.0, 1.0, 1.0, 1.0, 1.0, 1.0, 1.0, 1.0, 1.0, 1.0, 1.0, 1.0, 0.511, 1.0, 0.511, 1.0, 1.0, 0.03852, 0.6322, 0.0, 0.7555, 0.0, 0.511, 0.3313, 1.0, 0.3678, 1.0, 0.2174, 0.9853, 0.143, 1.0, 0.2844, 1.0, 0.2844, 1.0, 0.143, 1.0, 0.209, 1.0, 0.1188, 1.0, 0.1188, 1.0, 0.1959, 1.0, 0.1932, 1.0, 0.4032, 1.0, 0.7016, 1.0, 0.7016, 1.0, 0.4103, 1.0, 0.4032, 1.0, 0.0, 0.964, 0.2174, 0.9853, 0.2411, 1.0, 0.0, 1.0, 0.0, 0.981, 0.3678, 1.0, 0.7016, 1.0, 0.7016, 1.0, 0.4032, 1.0, 0.3313, 1.0, 0.4103, 1.0, 0.7016, 1.0, 0.7016, 1.0, 0.3678, 1.0, 0.0, 0.7555, 0.0, 0.7555, 0.0, 0.8411, 0.0, 0.8698, 0.0, 0.511, 0.0, 0.3882, 0.0, 0.511, 0.0, 0.3882, 0.0, 0.4195, 0.0, 0.511, 0.0, 0.511, 0.0, 0.511, 0.0, 0.8754, 0.0, 1.0, 0.0, 1.0, 0.0, 0.511, 0.0, 0.4195, 0.07332, 0.4725, 0.0, 0.511, 0.4032, 0.511, 0.1651, 0.4832, 0.07332, 0.4725, 0.4032, 0.2993, 0.4032, 0.511, 0.4032, 1.0, 0.4103, 1.0, 0.3313, 1.0, 0.4032, 1.0, 0.0, 0.7555, 0.0, 0.8754, 0.0, 0.511, 0.0, 0.511, 0.0, 0.7555, 0.0, 0.511, 0.0, 0.511, 0.0, 0.7555, 0.0, 0.7555, 0.0, 0.511, 0.1836, 0.511, 0.2085, 0.511, 0.0, 0.511, 0.0, 0.511, 0.0, 0.511, 0.0, 0.511, 0.0, 0.511, 0.4032, 0.511, 0.4032, 0.7339, 0.4032, 0.7597, 0.4032, 0.511, 0.4032, 0.7778, 0.4032, 0.7458, 0.4032, 1.0, 0.4032, 1.0, 0.4032, 0.7339, 0.4032, 0.7778, 0.4032, 1.0, 0.4032, 1.0, 0.1656, 1.0, 0.158, 1.0, 0.2334, 1.0, 0.235, 1.0, 0.237, 1.0, 0.1725, 1.0, 0.1836, 0.511, 0.2174, 0.511, 0.4032, 0.511, 0.4032, 0.511, 0.3135, 0.9869, 0.2646, 0.765, 0.4032, 0.7597, 0.4032, 1.0, 0.2085, 0.511, 0.1836, 0.511, 0.4032, 0.511, 0.4032, 0.511, 0.2174, 0.511, 0.1651, 0.4832, 0.4032, 0.511, 0.4032, 0.511, 0.2334, 1.0, 0.2736, 0.9934, 0.3356, 1.0, 0.2844, 1.0, 0.4032, 1.0, 0.3387, 1.0, 0.3356, 1.0, 0.4032, 1.0, 0.3387, 1.0, 0.3313, 1.0, 0.2844, 1.0, 0.2844, 1.0, 0.08255, 0.9735, 0.1503, 0.9801, 0.158, 1.0, 0.1188, 1.0, 0.07197, 0.7375, 0.0, 0.7555, 0.03852, 0.6322, 0.4032, 0.7597, 0.1083, 0.6645, 0.0, 0.511, 0.2085, 0.511, 0.4032, 0.511, 0.4032, 0.7597, 0.4032, 0.7339, 0.4032, 1.0, 0.4032, 1.0, 0.2844, 1.0, 0.2844, 1.0, 0.2844, 1.0, 0.2844, 1.0, 0.1695, 0.7512, 0.1083, 0.6645, 0.4032, 0.7597, 0.2646, 0.765, 0.1503, 0.9801, 0.1433, 0.9621, 0.3135, 0.9869, 0.2736, 0.9934, 0.2334, 1.0, 0.158, 1.0, 0.1188, 1.0, 0.1656, 1.0, 0.1725, 1.0, 0.1188, 1.0, 0.1188, 1.0, 0.3356, 1.0, 0.2736, 0.9934, 0.3135, 0.9869, 0.4032, 1.0, 0.3356, 1.0, 0.3387, 1.0, 0.2844, 1.0, 0.2844, 1.0, 0.158, 1.0, 0.1656, 1.0, 0.1188, 1.0, 0.1188, 1.0, 0.2844, 1.0, 0.2844, 1.0, 0.2844, 1.0, 0.2844, 1.0, 0.2844, 1.0, 0.235, 1.0, 0.2334, 1.0, 0.2844, 1.0, 0.0, 0.8698, 0.0, 0.8411, 0.0, 0.964, 0.0, 0.981, 0.0, 1.0, 0.1188, 1.0, 0.1202, 1.0, 0.1188, 1.0, 0.1188, 1.0, 0.1217, 1.0, 0.02215, 0.9759, 0.04771, 0.9481, 0.08255, 0.9735, 0.1188, 1.0, 0.0, 0.8698, 0.0, 1.0, 0.0, 0.8754, 0.0, 0.7555, 1.0, 0.7555, 1.0, 0.511, 1.0, 0.511, 1.0, 0.7555, 1.0, 0.9474, 0.9844, 0.9493, 1.0, 0.9279, 1.0, 0.9279, 1.0, 0.9457, 1.0, 0.9474, 1.0, 0.9279, 1.0, 0.9279, 0.9803, 0.9549, 0.9813, 0.9535, 1.0, 0.9279, 1.0, 0.9279, 1.0, 0.9457, 1.0, 0.9549, 1.0, 0.9734, 1.0, 0.9734, 1.0, 0.511, 1.0, 0.7555, 1.0, 0.7555, 1.0, 0.511, 1.0, 0.9549, 1.0, 0.9529, 1.0, 0.9734, 1.0, 0.9734, 1.0, 0.511, 1.0, 0.511, 1.0, 0.511, 1.0, 0.511, 0.9831, 0.9511, 1.0, 0.7555, 1.0, 0.7555, 1.0, 0.9279, 0.9844, 0.9493, 0.9803, 0.9549, 1.0, 0.9279, 1.0, 0.9279, 1.0, 0.9529, 1.0, 0.9516, 1.0, 0.9734, 1.0, 0.9734, 0.1211, 1.0, 0.1188, 1.0, 0.1188, 1.0, 0.1227, 1.0, 0.1211, 1.0, 0.1202, 1.0, 0.1188, 1.0, 0.1188, 1.0, 0.1188, 1.0, 0.1202, 1.0, 0.1217, 1.0, 0.1188, 1.0, 0.2844, 1.0, 0.1959, 1.0, 0.2336, 1.0, 0.2844, 1.0, 0.2844, 1.0, 0.237, 1.0, 0.2464, 1.0, 0.1188, 1.0, 0.1188, 1.0, 0.1725, 1.0, 0.209, 1.0, 0.143, 1.0, 0.0, 1.0, 0.1258, 1.0, 0.2446, 1.0, 0.2411, 1.0, 0.4032, 1.0, 0.4032, 1.0, 0.1932, 1.0, 0.1959, 1.0, 0.2844, 1.0, 0.2844, 1.0, 0.2336, 1.0, 0.1959, 1.0, 0.1188, 1.0, 0.1188, 1.0, 0.143, 1.0, 0.2174, 0.9853, 0.0, 0.964, 0.0, 1.0, 0.2411, 1.0, 0.2174, 0.9853, 0.3678, 1.0, 0.4032, 1.0, 0.209, 1.0, 0.1932, 1.0, 0.2844, 1.0, 0.2844, 1.0, 1.0, 0.7555, 1.0, 0.7555, 1.0, 0.511, 1.0, 0.511, 1.0, 0.9734, 0.9646, 0.9764, 0.9646, 0.9764, 1.0, 0.9734, 1.0, 0.9279, 0.9813, 0.9535, 0.9831, 0.9511, 1.0, 0.9279, 1.0, 0.9734, 1.0, 0.9516, 1.0, 0.9503, 1.0, 0.9734, 1.0, 0.9279, 1.0, 0.9279, 1.0, 0.9279, 1.0, 0.9279, 0.9646, 0.9764, 0.9813, 0.9535, 0.9803, 0.9549, 0.9646, 0.9764, 1.0, 0.9279, 1.0, 0.9516, 1.0, 0.9529, 1.0, 0.9279, 0.1083, 0.6645, 0.03852, 0.6322, 0.0, 0.511, 0.0, 0.511, 0.07197, 0.7375, 0.03852, 0.6322, 0.1083, 0.6645, 0.1695, 0.7512, 0.1695, 0.7512, 0.2646, 0.765, 0.3135, 0.9869, 0.1433, 0.9621, 0.1049, 0.8412, 0.07197, 0.7375, 0.008403, 0.9575, 0.0, 0.964, 0.0, 0.8411, 0.0, 0.9462, 0.1433, 0.9621, 0.04771, 0.9481, 0.03123, 0.8816, 0.1049, 0.8412, 0.0, 0.7555, 0.0, 0.7555, 0.0, 0.9462, 0.0, 0.8411, 0.0, 0.9462, 0.03123, 0.8816, 0.04771, 0.9481, 0.02215, 0.9759, 0.008403, 0.9575, 0.1049, 0.8412, 0.03123, 0.8816, 0.0, 0.7555, 0.07197, 0.7375, 0.03123, 0.8816, 0.0, 0.9462, 0.0, 0.7555, 0.0, 0.7555, 1.0, 0.2406, 1.0, 0.2261, 1.0, 0.1824, 1.0, 0.2068, 1.0, 0.2521, 1.0, 0.2406, 1.0, 0.2068, 1.0, 0.2121, 1.0, 0.2261, 1.0, 0.3906, 1.0, 0.4291, 1.0, 0.3025, 1.0, 0.1824, 1.0, 0.3934, 1.0, 0.2521, 1.0, 0.2121, 1.0, 0.4196, 1.0, 0.4171, 1.0, 0.3934, 1.0, 0.4196, 1.0, 0.4421, 1.0, 0.3906, 1.0, 0.4171, 1.0, 0.4421, 1.0, 0.4291, 1.0, 0.2261, 1.0, 0.2406, 1.0, 0.2406, 1.0, 0.2261, 1.0, 0.4171, 1.0, 0.3906, 1.0, 0.3906, 1.0, 0.4171, 1.0, 0.2521, 1.0, 0.3934, 1.0, 0.3934, 1.0, 0.2521, 1.0, 0.2406, 1.0, 0.2521, 1.0, 0.2521, 1.0, 0.2406, 0.0, 1.0, 0.0, 1.0, 0.0, 1.0, 0.0, 1.0, 0.0, 1.0, 0.0, 1.0, 0.0, 1.0, 0.0, 1.0, 0.0, 1.0, 0.0, 1.0, 0.0, 1.0, 0.0, 1.0, 0.0, 1.0, 0.0, 1.0, 0.0, 1.0, 0.0, 1.0, 0.0, 1.0, 0.0, 1.0, 0.0, 1.0, 0.0, 1.0, 0.0, 1.0, 0.0, 1.0, 0.0, 1.0, 0.0, 1.0, 1.0, 0.2932, 1.0, 0.3115, 1.0, 0.3287, 1.0, 0.3319, 1.0, 0.3309, 1.0, 0.2953, 1.0, 1.0, 1.0, 0.511, 1.0, 0.511, 1.0, 0.511, 1.0, 1.0, 1.0, 1.0, 0.2844, 1.0, 0.2844, 1.0, 0.2844, 1.0, 0.2844, 1.0, 0.2844, 1.0, 0.2844, 1.0, 0.2336, 1.0, 0.1188, 1.0, 0.1188, 1.0, 0.1188, 1.0, 0.2844, 1.0, 0.2844, 1.0, 0.2844, 1.0, 0.2844, 1.0, 0.2844, 1.0, 0.2844, 1.0, 0.2844, 1.0, 0.2844, 1.0, 0.2844, 1.0, 0.2844, 1.0, 0.2844, 1.0, 0.2844, 1.0, 0.2844, 1.0, 0.2844, 1.0, 0.2844, 1.0, 0.2844, 1.0, 0.2844, 1.0, 0.2844, 1.0, 0.2844, 1.0, 0.2844, 1.0, 0.2844, 1.0, 0.1188, 1.0, 0.1188, 1.0, 0.2464, 1.0, 0.2844, 1.0, 0.2844, 1.0, 0.2844, 1.0, 0.2844, 1.0, 0.2844, 1.0, 0.2844, 1.0, 0.2844, 1.0, 0.2844, 1.0, 0.2844, 1.0, 0.2844, 1.0, 0.2844, 1.0, 0.2844, 1.0, 0.2844, 1.0, 0.2844, 1.0, 0.2844, 1.0, 0.2844, 1.0, 0.2844, 1.0, 0.2844, 1.0, 0.2844, 1.0, 0.2844, 1.0, 0.2844, 1.0, 0.2844, 1.0, 0.2844, 1.0, 0.2844, 1.0, 0.2844, 1.0, 0.2844, 1.0, 0.2844, 1.0, 0.2844, 1.0, 0.2844, 1.0, 0.2844, 1.0, 0.2844, 1.0, 0.2844, 1.0, 0.2844, 1.0, 0.2844, 1.0, 0.2844, 1.0, 0.2844, 1.0, 0.2844, 1.0, 0.2844, 1.0, 0.2844, 1.0, 0.2844, 1.0, 0.2844, 1.0, 0.2844, 1.0, 0.2844, 1.0, 0.2844, 1.0, 0.2844, 1.0, 0.2844, 1.0, 0.2844, 1.0, 0.2844, 1.0, 0.7016, 0.3101, 0.4032, 0.2993, 0.4032, 0.1127, 0.7016, 0.1127, 1.0, 0.2654, 1.0, 0.2936, 1.0, 0.1127, 1.0, 0.1127, 1.0, 0.317, 1.0, 0.305, 1.0, 0.1127, 1.0, 0.1127, 0.7016, 0.3101, 1.0, 0.305, 1.0, 0.511, 0.7016, 0.511, 1.0, 0.3491, 1.0, 0.2654, 1.0, 0.1127, 1.0, 0.1127, 1.0, 0.2917, 1.0, 0.317, 1.0, 0.1127, 1.0, 0.1127, 1.0, 0.3491, 1.0, 0.3025, 1.0, 0.4291, 1.0, 0.511, 1.0, 0.2936, 1.0, 0.2917, 1.0, 0.1127, 1.0, 0.1127, 1.0, 0.2932, 1.0, 0.2953, 1.0, 0.2261, 1.0, 0.2406, 1.0, 0.3115, 1.0, 0.2932, 1.0, 0.2406, 1.0, 0.2521, 1.0, 0.2953, 1.0, 0.3309, 1.0, 0.3906, 1.0, 0.2261, 1.0, 0.3287, 1.0, 0.3115, 1.0, 0.2521, 1.0, 0.3934, 1.0, 0.3319, 1.0, 0.3287, 1.0, 0.3934, 1.0, 0.4171, 1.0, 0.3309, 1.0, 0.3319, 1.0, 0.4171, 1.0, 0.3906])
me_plane.materials.append(mat_white)
me_plane.materials.append(mat_black)
me_plane.materials.append(mat_pink)
me_plane.materials.append(mat_material_001)
me_plane.use_mirror_x = True
me_plane.update()
arm_metarig_003 = bpy.data.armatures.new('metarig.003')  # bones are not reproduced

# ---- objects
ob_rabbit = bpy.data.objects.new('Rabbit', me_plane)
ob_rabbitrig = bpy.data.objects.new('RabbitRig', arm_metarig_003)

# ---- transforms, parenting, visibility, modifiers, constraints
ob_rabbit.parent = ob_rabbitrig
ob_rabbit.matrix_parent_inverse = Matrix(((-5.519e-09, 0.1263, 0.0, -0.0), (-0.1263, -5.519e-09, -0.0, 0.0), (0.0, -0.0, 0.1263, -0.0), (-0.0, 0.0, -0.0, 1.0)))
ob_rabbit.location = (0.0, 0.0, 1.306)
ob_rabbit.rotation_euler = (-1.571, -0.01745, 0.0)
ob_rabbit.scale = (0.4518, 0.4518, 0.4518)
ob_rabbit.use_mesh_mirror_x = True
_vg = ob_rabbit.vertex_groups.new(name='spine')
for _i, _w in zip([0, 3, 5, 40, 44, 46, 68, 89, 206, 211, 216, 217, 219, 222, 227, 228, 229], [0.7616, 0.02555, 0.05778, 0.8571, 0.1251, 0.1093, 0.153, 0.06491, 0.007977, 0.1454, 0.05931, 0.2401, 0.05157, 0.009063, 0.1134, 0.09667, 0.02721]): _vg.add([_i], _w, 'REPLACE')
_vg = ob_rabbit.vertex_groups.new(name='spine.001')
for _i, _w in zip([0, 3, 44, 50, 68, 70, 71, 87, 89, 93, 96, 206, 211, 212, 216, 217, 219, 222, 223, 224, 225, 227, 228, 229, 230], [0.1363, 0.09252, 0.6432, 0.05216, 0.3968, 0.06765, 0.004737, 0.008865, 0.2488, 0.01154, 0.04984, 0.0912, 0.4129, 0.01079, 0.3027, 0.4395, 0.1392, 0.105, 0.09072, 0.08149, 0.01543, 0.3818, 0.299, 0.1183, 0.01679]): _vg.add([_i], _w, 'REPLACE')
_vg = ob_rabbit.vertex_groups.new(name='spine.002')
for _i, _w in zip([0, 1, 3, 4, 8, 9, 41, 44, 50, 52, 68, 69, 70, 73, 87, 89, 93, 206, 211, 216, 217, 222, 223, 224, 227, 228, 229, 332, 334], [0.02511, 0.06274, 0.7183, 0.0356, 0.6522, 0.02134, 0.08304, 0.1909, 0.8142, 0.001399, 0.03233, 0.01106, 0.2637, 0.1968, 0.008447, 0.07829, 0.03021, 0.5529, 0.1064, 0.1192, 0.02551, 0.0111, 0.02661, 0.01716, 0.1227, 0.07104, 0.001516, 0.4265, 0.0378]): _vg.add([_i], _w, 'REPLACE')
_vg = ob_rabbit.vertex_groups.new(name='spine.003')
for _i, _w in zip([1, 3, 8, 10, 12, 14, 41, 50, 52, 54, 56, 58, 69, 70, 73, 264, 330, 332, 333, 334, 335], [0.889, 0.000514, 0.1917, 0.843, 0.1693, 0.04921, 0.8802, 0.0968, 0.8376, 0.6641, 0.2374, 0.06405, 0.06548, 0.006544, 0.07044, 0.02084, 0.4107, 0.1316, 0.02686, 0.4915, 0.09322]): _vg.add([_i], _w, 'REPLACE')
_vg = ob_rabbit.vertex_groups.new(name='spine.004')
for _i, _w in zip([52, 54, 56, 58, 60], [0.04563, 0.1393, 0.3864, 0.1019, 0.002574]): _vg.add([_i], _w, 'REPLACE')
_vg = ob_rabbit.vertex_groups.new(name='spine.005')
for _i, _w in zip([10, 12, 14, 16, 18, 52, 54, 56, 58, 60, 75, 76, 77, 151, 165, 203, 204, 328, 330, 331, 333, 335], [0.01258, 0.1775, 0.6972, 0.1693, 0.02408, 0.02619, 0.09941, 0.2444, 0.5673, 0.1461, 0.001569, 0.03129, 0.06524, 0.08076, 0.05065, 0.01251, 0.09484, 0.02059, 0.006128, 0.1294, 0.3948, 0.09841]): _vg.add([_i], _w, 'REPLACE')
_vg = ob_rabbit.vertex_groups.new(name='spine.006')
for _i, _w in zip([14, 16, 17, 18, 19, 20, 21, 22, 23, 24, 25, 35, 36, 37, 38, 39, 56, 58, 59, 61, 62, 63, 64, 65, 66, 67, 75, 76, 77, 78, 79, 80, 81, 83, 86, 140, 141, 142, 143, 144, 145, 146, 147, 148, 149, 150, 160, 161, 162, 163, 164, 165, 166, 167, 168, 169, 170, 195, 196, 197, 200, 201, 202, 203, 204, 293, 294, 295, 296, 297, 298, 299, 300, 301, 302, 303, 304, 328, 329, 331, 333, 335, 336, 337, 338, 339, 340, 341], [0.0363, 0.5387, 0.7837, 0.1034, 0.9443, 0.05406, 0.9846, 0.7308, 0.987, 0.9375, 0.9909, 0.7582, 0.925, 0.9843, 0.9933, 0.9934, 0.0002531, 0.07169, 0.7435, 0.9209, 0.02026, 0.9913, 0.806, 0.995, 0.945, 0.9935, 0.01152, 0.1061, 0.7107, 0.7608, 0.8597, 0.8362, 0.9827, 0.9772, 0.09618, 0.7846, 0.9389, 0.8868, 0.9666, 0.8649, 0.9125, 0.9099, 0.9319, 0.5564, 0.3546, 0.004601, 0.9881, 0.9909, 0.991, 0.9871, 0.9911, 0.1583, 0.1087, 0.7917, 0.7348, 0.9767, 0.9153, 0.09009, 0.349, 0.3371, 0.09683, 0.008322, 0.009073, 0.2868, 0.2912, 0.3598, 0.5465, 0.728, 0.747, 0.8717, 0.8208, 0.7071, 0.7338, 0.705, 0.7314, 0.732, 0.7423, 0.5004, 0.5483, 0.6046, 0.06801, 0.005176, 0.6343, 0.6599, 0.7368, 0.7602, 0.7983, 0.779]): _vg.add([_i], _w, 'REPLACE')
_vg = ob_rabbit.vertex_groups.new(name='face')
for _i, _w in zip([16, 17, 18, 20, 22, 24, 56, 58, 60, 62, 64, 66, 77, 78, 79, 80, 140, 142, 144, 145, 146, 147, 148, 149, 150, 151, 152, 153, 155, 165, 166, 167, 168, 170, 171, 172, 187, 188, 293, 294, 295, 296, 297, 298, 299, 300, 301, 302, 303, 304, 328, 329, 331, 336, 337, 338, 339, 340, 341], [0.1461, 0.0001139, 0.5171, 0.3512, 0.2331, 0.05172, 0.02219, 0.1269, 0.5913, 0.7575, 0.1589, 0.04012, 0.005814, 0.1925, 0.1127, 0.1371, 0.1546, 0.08227, 0.0824, 0.03525, 0.05381, 0.01788, 0.3754, 0.5183, 0.6308, 0.61, 0.04389, 0.03315, 0.009274, 0.5545, 0.6421, 0.1781, 0.1439, 0.0638, 0.07597, 0.07711, 0.04891, 0.06376, 0.5399, 0.3786, 0.2375, 0.1951, 0.107, 0.1466, 0.2458, 0.2226, 0.2474, 0.2256, 0.224, 0.2161, 0.3108, 0.372, 0.09231, 0.3074, 0.2863, 0.2241, 0.1973, 0.169, 0.1828]): _vg.add([_i], _w, 'REPLACE')
_vg = ob_rabbit.vertex_groups.new(name='ear.L')
for _i, _w in zip([16, 18, 20, 60, 62, 148, 149, 150, 151, 152, 153, 154, 155, 158, 159, 165, 166, 171, 172, 176, 178, 187, 188, 293, 294, 299, 300, 301, 302, 303, 304, 328, 329, 331, 336, 337], [0.004258, 0.1574, 0.477, 0.06299, 0.1666, 0.02339, 0.09149, 0.2492, 0.09448, 0.08387, 0.8589, 0.9658, 0.8399, 0.04646, 0.0002912, 0.1058, 0.1841, 0.2409, 0.7584, 0.09343, 0.2287, 0.439, 0.778, 0.04258, 0.04834, 0.007039, 0.004061, 0.007209, 0.004182, 0.004218, 0.003205, 0.04301, 0.02185, 0.002626, 0.01375, 0.0151]): _vg.add([_i], _w, 'REPLACE')
_vg = ob_rabbit.vertex_groups.new(name='ear.L.001')
for _i, _w in zip([152, 156, 175, 176, 177], [0.002013, 0.006445, 0.4569, 0.002436, 0.07975]): _vg.add([_i], _w, 'REPLACE')
_vg = ob_rabbit.vertex_groups.new(name='ear.L.002')
for _i, _w in zip([155, 156, 157, 158, 159, 172, 173, 175, 176, 177, 178, 188, 190], [0.09739, 0.8328, 0.4704, 0.8818, 0.8946, 0.09384, 0.486, 0.5224, 0.1413, 0.8525, 0.06536, 0.1027, 0.5592]): _vg.add([_i], _w, 'REPLACE')
_vg = ob_rabbit.vertex_groups.new(name='ear.L.003')
for _i, _w in zip([18, 20, 153, 156, 157, 158, 159, 171, 172, 173, 174, 176, 177, 178, 187, 188, 189, 190], [0.01307, 0.001675, 0.0136, 0.1652, 0.5355, 0.07159, 0.07916, 0.1327, 0.05699, 0.6636, 0.99, 0.6329, 0.05593, 0.6755, 0.2041, 0.02219, 0.9975, 0.5555]): _vg.add([_i], _w, 'REPLACE')
_vg = ob_rabbit.vertex_groups.new(name='ear.L.004')
for _i, _w in zip([18, 20, 60, 150, 151, 152, 153, 165, 166, 171, 176, 187, 328], [0.146, 0.05844, 0.1158, 0.03782, 0.1437, 0.794, 0.03004, 0.09542, 0.01773, 0.5902, 0.09042, 0.357, 0.03879]): _vg.add([_i], _w, 'REPLACE')
_vg = ob_rabbit.vertex_groups.new(name='ear.R')
_vg = ob_rabbit.vertex_groups.new(name='ear.R.001')
_vg = ob_rabbit.vertex_groups.new(name='ear.R.002')
_vg = ob_rabbit.vertex_groups.new(name='ear.R.003')
_vg = ob_rabbit.vertex_groups.new(name='ear.R.004')
_vg = ob_rabbit.vertex_groups.new(name='Breast.C')
for _i, _w in zip([11, 13, 15, 16, 17, 19, 27, 32, 33, 34, 35, 36, 43, 53, 55, 57, 59, 61, 75, 76, 77, 86, 103, 141, 145, 168, 195, 196, 197, 198, 199, 200, 201, 202, 203, 204, 262, 269, 283, 328, 331, 333, 335], [0.1531, 0.6919, 0.7709, 0.006256, 0.1376, 0.02798, 0.05824, 0.1678, 0.7539, 0.8354, 0.2028, 0.0628, 0.05643, 0.1854, 0.8084, 0.8952, 0.2322, 0.06985, 0.168, 0.4789, 0.1355, 0.8709, 0.1637, 0.01547, 0.005059, 0.05015, 0.8344, 0.6121, 0.601, 0.9694, 0.9102, 0.7613, 0.6721, 0.7902, 0.5928, 0.4414, 0.03765, 0.06659, 0.02152, 0.02976, 0.05581, 0.2175, 0.07548]): _vg.add([_i], _w, 'REPLACE')
_vg = ob_rabbit.vertex_groups.new(name='shoulder.L')
for _i, _w in zip([10, 12, 13, 14, 15, 16, 33, 34, 52, 54, 56, 69, 73, 74, 75, 76, 77, 103, 107, 109, 110, 195, 197, 199, 200, 201, 202, 203, 204, 238, 262, 264, 269, 330, 331, 332, 333, 334, 335], [0.09948, 0.6142, 0.07753, 0.1545, 0.09119, 0.01321, 0.007505, 0.01585, 0.02023, 0.0594, 0.05145, 0.1178, 0.03729, 0.9041, 0.7265, 0.3397, 0.04149, 0.4291, 0.0477, 0.01666, 0.04895, 0.05174, 0.0213, 0.02193, 0.1055, 0.2183, 0.1201, 0.06848, 0.1393, 0.2582, 0.0001133, 0.07901, 0.1855, 0.5121, 0.02405, 0.01848, 0.2386, 0.05684, 0.6646]): _vg.add([_i], _w, 'REPLACE')
_vg = ob_rabbit.vertex_groups.new(name='upper_arm.L')
for _i, _w in zip([2, 4, 8, 9, 11, 13, 15, 27, 28, 31, 32, 33, 34, 43, 45, 51, 53, 55, 69, 70, 73, 74, 75, 87, 93, 103, 104, 105, 106, 107, 108, 109, 110, 201, 206, 207, 208, 209, 210, 214, 216, 223, 238, 261, 262, 264, 267, 269, 284, 285, 286, 287, 288, 330, 332, 334, 335], [0.4112, 0.3954, 0.01355, 0.5723, 0.08782, 0.09443, 0.04948, 0.2374, 0.052, 0.2398, 0.08686, 0.0397, 0.01992, 0.2046, 0.05026, 0.191, 0.08712, 0.007429, 0.6578, 0.06014, 0.3037, 0.07307, 0.02604, 0.06638, 0.09845, 0.3272, 0.7393, 0.858, 0.5022, 0.9021, 0.7909, 0.8946, 0.9312, 0.01622, 0.00488, 0.02277, 0.02673, 0.2918, 0.4554, 0.07605, 0.00121, 0.002666, 0.7195, 0.472, 0.203, 0.7748, 0.7865, 0.6922, 0.001341, 0.06556, 0.1117, 0.00881, 0.01056, 0.03747, 0.1574, 0.3175, 0.0117]): _vg.add([_i], _w, 'REPLACE')
_vg = ob_rabbit.vertex_groups.new(name='forearm.L')
for _i, _w in zip([2, 4, 9, 11, 13, 15, 27, 28, 31, 32, 33, 34, 43, 45, 51, 53, 55, 57, 103, 104, 105, 106, 108, 117, 118, 120, 121, 122, 123, 124, 128, 209, 210, 214, 261, 262, 263, 266, 267, 268, 269, 283, 284, 285, 286, 287, 288], [0.432, 0.01749, 0.03931, 0.4038, 0.07198, 0.02504, 0.2959, 0.01563, 0.1546, 0.2772, 0.08441, 0.0411, 0.2559, 0.0164, 0.1615, 0.2515, 0.06208, 0.01286, 0.05685, 0.07169, 0.07273, 0.4868, 0.1699, 0.05827, 0.7561, 0.1489, 0.1682, 0.7987, 0.9469, 0.1736, 0.02175, 0.1504, 0.1224, 0.02846, 0.4816, 0.625, 0.9633, 0.1271, 0.07242, 0.1478, 0.0329, 0.6356, 0.9341, 0.92, 0.7422, 0.7298, 0.9593]): _vg.add([_i], _w, 'REPLACE')
_vg = ob_rabbit.vertex_groups.new(name='f_toe.L')
for _i, _w in zip([11, 32, 53, 117, 118, 119, 120, 121, 122, 123, 124, 125, 126, 127, 128, 260, 262, 263, 265, 266, 268, 270, 283, 286, 287], [0.06155, 0.02556, 0.01569, 0.938, 0.241, 0.9984, 0.8491, 0.8181, 0.1895, 0.02438, 0.804, 0.997, 0.9881, 0.9784, 0.9598, 0.9988, 0.02297, 0.01703, 0.993, 0.8598, 0.8515, 0.9903, 0.2384, 0.1345, 0.1967]): _vg.add([_i], _w, 'REPLACE')
_vg = ob_rabbit.vertex_groups.new(name='shoulder.R')
_vg = ob_rabbit.vertex_groups.new(name='upper_arm.R')
for _i, _w in zip([2, 11, 13, 27, 31, 32, 33, 34, 43, 51, 53, 55, 57, 209, 262, 283], [0.01747, 0.2638, 0.03662, 0.2222, 0.01658, 0.3738, 0.0654, 0.01862, 0.2674, 0.1005, 0.3814, 0.0663, 0.01095, 0.0007988, 0.06113, 0.06148]): _vg.add([_i], _w, 'REPLACE')
_vg = ob_rabbit.vertex_groups.new(name='forearm.R')
_vg = ob_rabbit.vertex_groups.new(name='f_toe.R')
_vg = ob_rabbit.vertex_groups.new(name='belly.C')
for _i, _w in zip([2, 3, 4, 8, 9, 27, 28, 31, 32, 43, 45, 51, 53, 69, 70, 73, 87, 89, 91, 93, 94, 96, 104, 105, 109, 120, 121, 122, 129, 206, 207, 208, 209, 210, 211, 214, 216, 221, 222, 223, 224, 225, 227, 228, 229, 246, 264, 267, 275, 277, 282, 332, 334], [0.08122, 0.08002, 0.3204, 0.0959, 0.2435, 0.1337, 0.1799, 0.4094, 0.02667, 0.161, 0.2143, 0.4123, 0.03567, 0.1031, 0.4617, 0.3302, 0.2604, 0.0939, 0.05737, 0.3876, 0.0009173, 0.0004623, 0.1146, 0.0169, 0.005601, 0.0, 0.0, 0.0, 0.004351, 0.1975, 0.1211, 0.1474, 0.384, 0.2619, 0.0428, 0.2338, 0.1638, 0.09349, 0.03948, 0.1179, 0.104, 0.05174, 0.06714, 0.05311, 0.004335, 0.01723, 0.06564, 0.08214, 0.02673, 0.05858, 0.07377, 0.212, 0.04975]): _vg.add([_i], _w, 'REPLACE')
_vg = ob_rabbit.vertex_groups.new(name='pelvis.L')
for _i, _w in zip([5, 7, 40, 46, 68, 71, 97, 102, 205, 211, 212, 213, 217, 219, 220, 227, 228], [0.712, 0.1065, 0.06727, 0.3659, 0.05678, 0.5231, 0.006123, 0.006584, 0.03194, 0.02494, 0.6182, 0.2483, 0.05533, 0.02148, 0.1219, 0.00967, 0.01503]): _vg.add([_i], _w, 'REPLACE')
_vg = ob_rabbit.vertex_groups.new(name='thigh.L')
for _i, _w in zip([0, 4, 5, 26, 28, 31, 42, 45, 51, 68, 70, 71, 84, 87, 89, 91, 93, 94, 95, 96, 97, 100, 101, 102, 129, 205, 206, 207, 208, 209, 210, 211, 212, 213, 214, 216, 217, 219, 220, 221, 222, 223, 224, 225, 227, 228, 229, 230, 231, 233, 234, 239, 240, 241, 242, 243, 246, 247, 248, 256, 259, 275, 277, 282, 289, 290, 291, 292], [0.002623, 0.06602, 0.01672, 0.04999, 0.3221, 0.05815, 0.0762, 0.2849, 0.03186, 0.2578, 0.05152, 0.2238, 0.02761, 0.2353, 0.359, 0.1351, 0.1674, 0.1126, 0.04297, 0.6713, 0.215, 0.8822, 0.3185, 0.7539, 0.06628, 0.1292, 0.03429, 0.2955, 0.3259, 0.0468, 0.02881, 0.1765, 0.1251, 0.0781, 0.244, 0.2079, 0.1505, 0.6642, 0.7248, 0.1795, 0.5815, 0.4038, 0.4107, 0.4031, 0.1935, 0.3171, 0.6565, 0.8133, 0.06505, 0.04714, 0.002093, 0.5869, 0.02794, 0.2312, 0.3495, 0.6705, 0.1006, 0.02793, 8.177e-05, 0.05498, 0.05588, 0.1365, 0.2584, 0.2297, 0.7388, 0.3324, 0.09641, 0.1279]): _vg.add([_i], _w, 'REPLACE')
_vg = ob_rabbit.vertex_groups.new(name='shin.L')
for _i, _w in zip([4, 6, 9, 26, 28, 29, 31, 42, 45, 47, 51, 68, 70, 71, 84, 85, 87, 88, 89, 90, 91, 92, 93, 94, 95, 96, 97, 98, 99, 100, 101, 102, 129, 132, 133, 205, 207, 208, 209, 210, 211, 213, 214, 215, 216, 217, 218, 219, 220, 221, 222, 223, 224, 225, 226, 227, 228, 229, 230, 231, 233, 234, 235, 237, 239, 240, 241, 242, 243, 245, 246, 247, 248, 249, 250, 251, 252, 255, 256, 257, 258, 259, 275, 277, 278, 279, 280, 281, 282, 289, 290, 291, 292], [0.0812, 0.1145, 0.004864, 0.1832, 0.2722, 0.07759, 0.05727, 0.1712, 0.2459, 0.0558, 0.02935, 0.03642, 0.01556, 0.01606, 0.1917, 0.1954, 0.3189, 0.1647, 0.0979, 0.2278, 0.4558, 0.09067, 0.2122, 0.7597, 0.5701, 0.2015, 0.5706, 0.3224, 0.0651, 0.05533, 0.5502, 0.1685, 0.4392, 0.01742, 0.04174, 0.4572, 0.3861, 0.342, 0.05174, 0.03855, 0.04383, 0.02931, 0.2868, 0.06567, 0.08023, 0.0104, 0.07602, 0.05413, 0.07385, 0.6124, 0.1727, 0.2703, 0.2965, 0.4543, 0.2041, 0.06033, 0.1025, 0.09246, 0.1027, 0.8341, 0.6989, 0.4685, 0.06638, 0.08706, 0.3365, 0.4669, 0.6599, 0.6008, 0.2727, 0.3095, 0.6884, 0.7252, 0.6695, 0.2228, 0.06527, 0.09487, 0.07703, 0.2542, 0.5297, 0.04114, 0.1608, 0.4108, 0.3136, 0.26, 0.1012, 0.1419, 0.01417, 0.09582, 0.2332, 0.2231, 0.6016, 0.686, 0.7183]): _vg.add([_i], _w, 'REPLACE')
_vg = ob_rabbit.vertex_groups.new(name='foot.L')
for _i, _w in zip([6, 26, 28, 29, 42, 45, 47, 84, 85, 88, 90, 91, 92, 94, 95, 97, 98, 99, 101, 111, 112, 113, 114, 129, 130, 131, 132, 133, 134, 135, 136, 137, 138, 191, 192, 193, 194, 205, 207, 208, 214, 215, 218, 221, 226, 231, 232, 233, 234, 235, 236, 237, 239, 240, 241, 244, 245, 246, 247, 248, 249, 250, 251, 252, 253, 254, 255, 256, 257, 258, 259, 271, 272, 273, 274, 275, 276, 277, 278, 279, 280, 281, 282, 290, 291, 292, 319, 323], [0.1616, 0.2662, 0.05917, 0.1036, 0.2276, 0.07466, 0.07436, 0.05334, 0.3152, 0.6063, 0.4236, 0.2702, 0.7382, 0.07294, 0.342, 0.06751, 0.5799, 0.8692, 0.05461, 0.7747, 0.2367, 0.6776, 0.1153, 0.3876, 0.5007, 0.593, 0.8301, 0.8024, 0.2899, 0.5828, 0.0051, 0.1425, 0.01564, 0.5731, 0.6426, 0.563, 0.5378, 0.07554, 0.08587, 0.0458, 0.04019, 0.03814, 0.003616, 0.03349, 0.6856, 0.07521, 0.3058, 0.2288, 0.4584, 0.8455, 0.6329, 0.6561, 0.01915, 0.3704, 0.07893, 0.1011, 0.639, 0.1358, 0.2034, 0.2708, 0.7158, 0.651, 0.6833, 0.7174, 0.8763, 0.8608, 0.6382, 0.2644, 0.8962, 0.09229, 0.1706, 0.886, 0.7614, 0.7914, 0.01107, 0.4017, 0.6292, 0.2694, 0.8173, 0.7626, 0.7443, 0.7662, 0.219, 0.03112, 0.165, 0.1286, 0.01564, 0.01564]): _vg.add([_i], _w, 'REPLACE')
_vg = ob_rabbit.vertex_groups.new(name='r_toe.L')
for _i, _w in zip([88, 92, 98, 99, 111, 112, 113, 114, 115, 116, 129, 130, 131, 132, 133, 134, 135, 136, 137, 138, 139, 183, 184, 185, 186, 191, 192, 193, 194, 226, 232, 234, 235, 236, 237, 244, 245, 248, 249, 250, 251, 252, 253, 254, 257, 271, 272, 273, 274, 276, 278, 280, 281, 312, 313, 314, 315, 316, 317, 318, 319, 320, 321, 322, 323, 324, 325, 326, 327], [0.003838, 0.06242, 0.07299, 0.05504, 0.2166, 0.7453, 0.3154, 0.8837, 0.9897, 0.9995, 0.04455, 0.4883, 0.398, 0.1039, 0.1261, 0.6947, 0.4084, 0.971, 0.8561, 0.9654, 1.005, 1.003, 1.001, 1.002, 0.9909, 0.424, 0.3523, 0.4323, 0.4567, 0.09841, 0.6778, 0.006273, 0.07998, 0.3605, 0.233, 0.8926, 0.0008768, 0.002964, 0.001986, 0.2789, 0.2155, 0.1987, 0.09763, 0.1156, 0.02325, 0.09054, 0.2158, 0.1824, 0.968, 0.3656, 0.02501, 0.2092, 0.1055, 1.002, 1.001, 1.003, 0.9909, 0.9897, 1.003, 0.9909, 0.9654, 1.005, 1.002, 0.9909, 0.9654, 0.9897, 1.003, 1.001, 0.9995]): _vg.add([_i], _w, 'REPLACE')
_vg = ob_rabbit.vertex_groups.new(name='pelvis.R')
for _i, _w in zip([5, 7, 40, 46, 212], [0.1066, 0.01749, 0.02565, 0.472, 0.02811]): _vg.add([_i], _w, 'REPLACE')
_vg = ob_rabbit.vertex_groups.new(name='thigh.R')
for _i, _w in zip([45, 277, 282], [0.009494, 0.04107, 0.09512]): _vg.add([_i], _w, 'REPLACE')
_vg = ob_rabbit.vertex_groups.new(name='shin.R')
_vg = ob_rabbit.vertex_groups.new(name='foot.R')
_vg = ob_rabbit.vertex_groups.new(name='r_toe.R')
_vg = ob_rabbit.vertex_groups.new(name='pelvis.C')
for _i, _w in zip([1, 3, 4, 5, 6, 7, 9, 13, 15, 17, 26, 28, 29, 30, 34, 35, 36, 40, 42, 45, 46, 47, 48, 49, 50, 59, 68, 69, 71, 72, 74, 76, 77, 82, 84, 85, 86, 87, 88, 89, 90, 91, 92, 93, 95, 96, 97, 99, 100, 101, 102, 103, 104, 105, 107, 109, 110, 111, 113, 129, 132, 135, 179, 180, 181, 182, 191, 192, 193, 194, 195, 196, 197, 198, 199, 200, 201, 202, 203, 204, 205, 207, 208, 210, 212, 213, 214, 215, 216, 218, 219, 220, 222, 223, 224, 225, 228, 229, 230, 231, 233, 235, 236, 238, 239, 240, 241, 242, 243, 245, 246, 248, 249, 253, 254, 255, 256, 258, 259, 264, 267, 269, 275, 277, 279, 282, 289, 290, 291, 292, 305, 306, 307, 308, 309, 310, 311], [0.0, 0.0, 0.0, 0.0001407, 2.043e-05, 7.574e-05, 0.0, 0.0, 0.0, 0.0, 0.0009104, 0.002809, 0.096, 0.5041, 0.0, 0.0, 0.0, 0.0, 0.00987, 0.01727, 0.0, 0.0007554, 4.287e-06, 0.1558, 0.0, 0.0, 0.0, 0.0, 0.0001453, 1.791e-07, 0.0, 0.0, 0.0, 0.0001866, 2.689e-10, 4.499e-05, 0.0, 0.0, 0.001344, 0.0, 0.0002232, 0.0, 0.0004037, 0.0, 9.268e-09, 0.0, 0.0004211, 0.0, 0.0, 2.665e-05, 0.0, 0.0, 0.0, 0.0, 0.0, 0.0, 0.0, 0.0, 0.0, 0.0, 0.006215, 0.0, 0.5145, 0.8288, 0.8937, 0.9393, 0.0, 0.0, 0.0, 0.0, 0.0, 0.0, 0.0, 0.0, 0.0, 0.0, 0.0, 0.0, 0.0, 0.0, 0.001083, 0.0, 0.0, 0.0, 0.05669, 0.00105, 0.0, 0.3141, 0.0, 3.332e-15, 0.0, 0.0007454, 0.0, 0.0, 0.0, 0.0, 0.0, 0.0, 0.0, 0.0, 0.0, 0.0, 0.0, 0.0, 0.0, 0.0005401, 0.0, 0.0, 0.0, 0.0, 0.0, 0.0, 0.0, 0.0, 0.0, 0.05829, 0.000137, 1.289e-12, 4.402e-07, 0.0, 0.0, 0.0, 0.004867, 0.0007005, 0.03878, 0.04973, 0.0, 0.0, 2.099e-09, 0.0, 0.9665, 0.9254, 0.9351, 0.9107, 0.816, 0.881, 0.8807]): _vg.add([_i], _w, 'REPLACE')
_m = ob_rabbit.modifiers.new('Mirror', 'MIRROR')
_m.use_axis = (False, False, True)
_m.use_clip = True
_m = ob_rabbit.modifiers.new('Armature', 'ARMATURE')
_m.object = ob_rabbitrig
_m = ob_rabbit.modifiers.new('Subdivision', 'SUBSURF')
_m.levels = 2
_m = ob_rabbit.modifiers.new('Auto Smooth', 'NODES')
_m.node_group = ng_auto_smooth
_gi = [s.identifier for s in ng_auto_smooth.interface.items_tree if s.item_type == 'SOCKET' and s.in_out == 'INPUT']
_m[_gi[1]] = 0.5236  # Angle
ob_rabbitrig.location = (0.0, 0.0, 0.0)
ob_rabbitrig.rotation_euler = (0.0, 0.0, 1.571)
ob_rabbitrig.scale = (7.92, 7.92, 7.92)
ob_rabbitrig.show_in_front = True

# ---- collection membership
col_collection.objects.link(ob_rabbit)
col_collection.objects.link(ob_rabbitrig)

# ---- scene / render settings (as saved in the file)
scene.frame_start = 1; scene.frame_end = 250; scene.frame_set(16)
scene.render.engine = 'BLENDER_EEVEE_NEXT'
scene.cycles.sampling_pattern = 'TABULATED_SOBOL'
bpy.context.view_layer.update()

# ---- added for rendering (the .blend has no active camera and no usable light): camera, sun
cam_auto = bpy.data.cameras.new('AutoCamera')
cam_auto.lens = 50.0
cam_auto.sensor_width = 36.0
cam_auto.clip_end = 1000.0
ob_auto_camera = bpy.data.objects.new('AutoCamera', cam_auto)
scene.collection.objects.link(ob_auto_camera)
ob_auto_camera.location = (6.1575, -7.3879, 6.57409)
ob_auto_camera.rotation_euler = (1.09748, -7.21219e-08, 0.694738)
scene.camera = ob_auto_camera
light_auto_sun = bpy.data.lights.new('AutoSun', 'SUN')
light_auto_sun.energy = 3.0
light_auto_sun.angle = 0.0523599
ob_auto_sun = bpy.data.objects.new('AutoSun', light_auto_sun)
scene.collection.objects.link(ob_auto_sun)
ob_auto_sun.rotation_euler = (0.872665, 0.174533, 0.523599)
bpy.context.view_layer.update()
